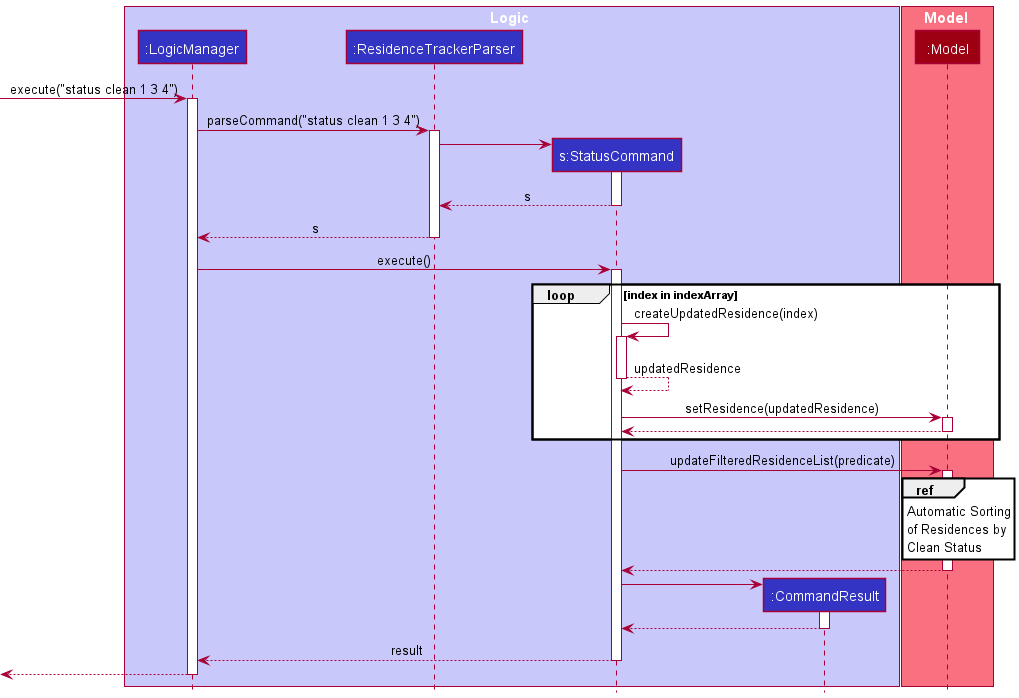

The diagram above was rendered by PlantUML. Its source (embedded in the PNG):
@startuml
!include style.puml

box Logic LOGIC_COLOR_T1
participant ":LogicManager" as LogicManager LOGIC_COLOR
participant ":ResidenceTrackerParser" as ResidenceTrackerParser LOGIC_COLOR
participant "s:StatusCommand" as StatusCommand LOGIC_COLOR
participant ":CommandResult" as CommandResult LOGIC_COLOR
end box

box Model MODEL_COLOR_T1
participant ":Model" as Model MODEL_COLOR
end box

[-> LogicManager : execute("status clean 1 3 4")
activate LogicManager

LogicManager -> ResidenceTrackerParser : parseCommand("status clean 1 3 4")
activate ResidenceTrackerParser

create StatusCommand
ResidenceTrackerParser -> StatusCommand
activate StatusCommand

StatusCommand --> ResidenceTrackerParser : s
deactivate StatusCommand

ResidenceTrackerParser --> LogicManager : s
deactivate ResidenceTrackerParser

LogicManager -> StatusCommand : execute()
activate StatusCommand

group loop [index in indexArray]
    StatusCommand ->StatusCommand:createUpdatedResidence(index)
    activate StatusCommand

    StatusCommand-->StatusCommand:updatedResidence
    deactivate StatusCommand

    StatusCommand -> Model : setResidence(updatedResidence)
    activate Model

    Model --> StatusCommand
    deactivate Model
end

StatusCommand -> Model : updateFilteredResidenceList(predicate)
activate Model

ref over Model
    Automatic Sorting
    of Residences by
    Clean Status
end ref

Model --> StatusCommand
deactivate Model

create CommandResult
StatusCommand -> CommandResult
activate CommandResult

CommandResult --> StatusCommand
deactivate CommandResult

StatusCommand --> LogicManager : result
deactivate StatusCommand


[<--LogicManager
deactivate LogicManager
@enduml